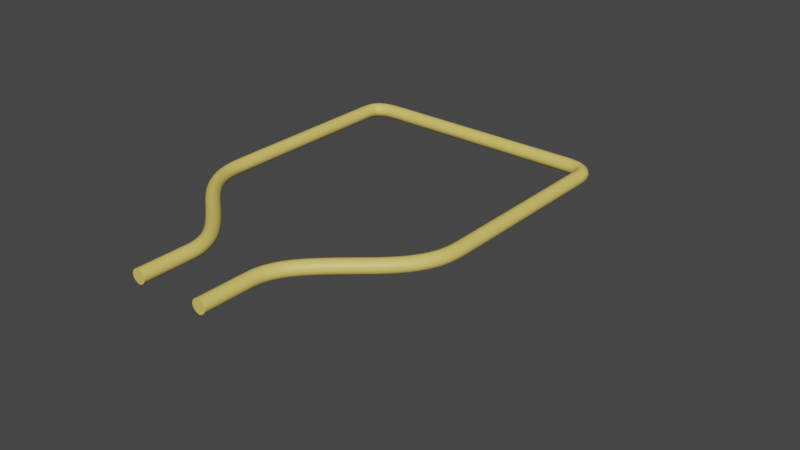 # Source: buttle.blend  (saved by Blender 3.2.14; exported with 4.5.12 LTS)
import bpy
from mathutils import Matrix  # noqa: F401  (used for matrix-valued properties, if any)

bpy.ops.wm.read_factory_settings(use_empty=True)
scene = bpy.context.scene
scene.name = 'Scene'

# ---- collections
col_collection = bpy.data.collections.new('Collection'); scene.collection.children.link(col_collection)

# ---- materials (node trees are filled in below, after node groups)
mat_material_001 = bpy.data.materials.new('Material.001')
mat_material_001.use_transparent_shadow = False

# ---- material node trees
mat_material_001.use_nodes = True; mat_material_001.node_tree.nodes.clear()
_N = mat_material_001.node_tree.nodes; _L = mat_material_001.node_tree.links
n0 = _N.new('ShaderNodeBsdfPrincipled'); n0.name = 'Principled BSDF'; n0.location = (10, 300)
n0.distribution = 'GGX'
n0.subsurface_method = 'RANDOM_WALK_SKIN'
n0.inputs[0].default_value = (0.8, 0.6134, 0.1416, 1.0)
n0.inputs[3].default_value = 1.45
n0.inputs[27].default_value = (0.0, 0.0, 0.0, 1.0)
n0.inputs[28].default_value = 1.0
n1 = _N.new('ShaderNodeOutputMaterial'); n1.name = 'Material Output'; n1.location = (300, 300)
_L.new(n0.outputs[0], n1.inputs[0])
n1.is_active_output = True

# ---- world
world_world = bpy.data.worlds.new('World'); scene.world = world_world
world_world.use_nodes = True; world_world.node_tree.nodes.clear()
_N = world_world.node_tree.nodes; _L = world_world.node_tree.links
n0 = _N.new('ShaderNodeOutputWorld'); n0.name = 'World Output'; n0.location = (300, 300)
n1 = _N.new('ShaderNodeBackground'); n1.name = 'Background'; n1.location = (10, 300)
n1.inputs[0].default_value = (0.05088, 0.05088, 0.05088, 1.0)
_L.new(n1.outputs[0], n0.inputs[0])
n0.is_active_output = True
world_world.color = (0.05088, 0.05088, 0.05088)
world_world.use_sun_shadow = False
world_world.sun_shadow_jitter_overblur = 0.0

# ---- curves / text
cu_nurbspath = bpy.data.curves.new('NurbsPath', 'CURVE')
cu_nurbspath.dimensions = '3D'
_sp = cu_nurbspath.splines.new('NURBS'); _sp.points.add(10)
_sp.points.foreach_set('co', [-3.422, -0.598, 0.0, 1.0, -2.772, -0.598, 0.0, 1.0, -2.267, -0.598, 0.0, 1.0, -1.744, -0.9567, 0.0, 1.0, -0.7182, -2.22, 0.0, 1.0, 0.3802, -2.22, 0.0, 1.0, 2.757, -2.22, 0.0, 1.0, 3.333, -2.221, 0.0, 1.0, 3.333, -1.447, 0.0, 1.0, 3.333, -0.3416, 0.0, 1.0, 3.333, 0.0, 0.0, 1.0])
_sp.order_u = 3
_sp.order_v = 0
_sp.resolution_u = 4
_sp.use_endpoint_u = True
cu_nurbspath.materials.append(mat_material_001)
cu_nurbspath.use_path = True
cu_nurbspath.bevel_resolution = 0
cu_nurbspath.bevel_depth = 0.18
cu_nurbspath.resolution_u = 4
cu_nurbspath.fill_mode = 'FULL'
cu_nurbspath.use_fill_caps = True

# ---- objects
ob_nurbspath = bpy.data.objects.new('NurbsPath', cu_nurbspath)

# ---- transforms, parenting, visibility, modifiers, constraints
ob_nurbspath.location = (0.0, 0.0, 0.0)
ob_nurbspath.rotation_euler = (0.0, 0.0, 1.571)
_m = ob_nurbspath.modifiers.new('Weld', 'WELD')
_m.merge_threshold = 0.0
_m = ob_nurbspath.modifiers.new('Subdivision', 'SUBSURF')
_m.levels = 4
_m.show_only_control_edges = False
_m = ob_nurbspath.modifiers.new('Mirror', 'MIRROR')
_m.use_axis = (False, True, False)

# ---- collection membership
col_collection.objects.link(ob_nurbspath)

# ---- scene / render settings (as saved in the file)
scene.frame_start = 1; scene.frame_end = 250; scene.frame_set(1)
scene.render.engine = 'BLENDER_EEVEE_NEXT'
scene.cycles.sampling_pattern = 'TABULATED_SOBOL'
scene.cycles.use_light_tree = False
scene.view_settings.view_transform = 'Filmic'
bpy.context.view_layer.update()

# ---- added for rendering (the .blend has no active camera and no usable light): camera, sun
cam_auto = bpy.data.cameras.new('AutoCamera')
cam_auto.lens = 50.0
cam_auto.sensor_width = 36.0
cam_auto.clip_end = 1000.0
ob_auto_camera = bpy.data.objects.new('AutoCamera', cam_auto)
scene.collection.objects.link(ob_auto_camera)
ob_auto_camera.location = (10.2912, -11.0612, 7.34477)
ob_auto_camera.rotation_euler = (1.09748, -7.21219e-08, 0.694738)
scene.camera = ob_auto_camera
light_auto_sun = bpy.data.lights.new('AutoSun', 'SUN')
light_auto_sun.energy = 3.0
light_auto_sun.angle = 0.0523599
ob_auto_sun = bpy.data.objects.new('AutoSun', light_auto_sun)
scene.collection.objects.link(ob_auto_sun)
ob_auto_sun.rotation_euler = (0.872665, 0.174533, 0.523599)
bpy.context.view_layer.update()
